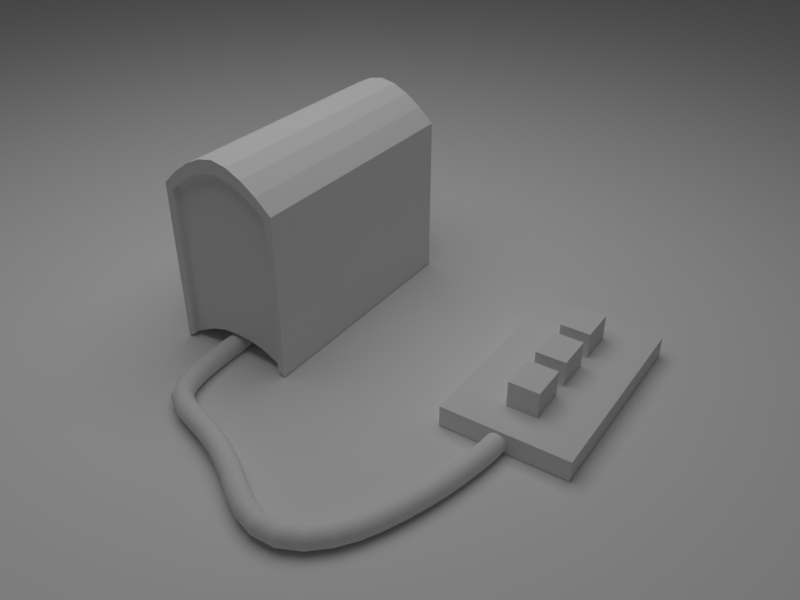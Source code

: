 # Source: dex.blend  (saved by Blender 2.78.0; exported with 4.5.12 LTS)
import bpy
from mathutils import Matrix  # noqa: F401  (used for matrix-valued properties, if any)

bpy.ops.wm.read_factory_settings(use_empty=True)
scene = bpy.context.scene
scene.name = 'Scene'

# ---- collections
col_collection_1 = bpy.data.collections.new('Collection 1'); scene.collection.children.link(col_collection_1)
col_collection_20 = bpy.data.collections.new('Collection 20'); scene.collection.children.link(col_collection_20)
col_collection_20.hide_render = True
col_collection_20.hide_viewport = True

# ---- materials (node trees are filled in below, after node groups)
mat_light = bpy.data.materials.new('Light')
mat_light.alpha_threshold = 0.0
mat_light.roughness = 0.5

# ---- material node trees
mat_light.use_nodes = True; mat_light.node_tree.nodes.clear()
_N = mat_light.node_tree.nodes; _L = mat_light.node_tree.links
n0 = _N.new('ShaderNodeOutputMaterial'); n0.name = 'Material Output'; n0.location = (300, 300)
n1 = _N.new('ShaderNodeEmission'); n1.name = 'Emission'; n1.location = (10, 300)
n1.inputs[0].default_value = (0.8, 0.8, 0.8, 1.0)
n1.inputs[1].default_value = 1.3
_L.new(n1.outputs[0], n0.inputs[0])
n0.is_active_output = True

# ---- world
world_world = bpy.data.worlds.new('World'); scene.world = world_world
world_world.color = (0.05088, 0.05088, 0.05088)
world_world.use_sun_shadow = False
world_world.sun_shadow_jitter_overblur = 0.0
world_world.cycles.sampling_method = 'MANUAL'

# ---- cameras
cam_camera_001 = bpy.data.cameras.new('Camera.001')
cam_camera_001.clip_end = 100.0
cam_camera_001.lens = 35.0
cam_camera_001.sensor_width = 32.0
cam_camera_001.sensor_height = 18.0
cam_camera_001.display_size = 2.0
cam_camera_001.dof.focus_distance = 0.0

# ---- meshes
me_cylinder = bpy.data.meshes.new('Cylinder')
me_cylinder.from_pydata([(-0.07609, 0.07609, 7.451e-09), (0.07609, 0.07609, 0.0), (-0.07609, 0.07462, -0.01484), (0.07609, 0.07462, -0.01484), (-0.07609, 0.07029, -0.02912), (0.07609, 0.07029, -0.02912), (-0.07609, 0.06326, -0.04227), (0.07609, 0.06326, -0.04227), (-0.07609, 0.0538, -0.0538), (0.07609, 0.0538, -0.0538), (-0.07609, 0.04227, -0.06326), (0.07609, 0.04227, -0.06326), (-0.07609, 0.02912, -0.07029), (0.07609, 0.02912, -0.07029), (-0.07609, 0.01484, -0.07462), (0.07609, 0.01484, -0.07462), (-0.07609, -1.87e-08, -0.07609), (0.07609, -1.87e-08, -0.07609), (-0.07609, -0.01484, -0.07462), (0.07609, -0.01484, -0.07462), (-0.07609, -0.02912, -0.07029), (0.07609, -0.02912, -0.07029), (-0.07609, -0.04227, -0.06326), (0.07609, -0.04227, -0.06326), (-0.07609, -0.0538, -0.0538), (0.07609, -0.0538, -0.0538), (-0.07609, -0.06326, -0.04227), (0.07609, -0.06326, -0.04227), (-0.07609, -0.07029, -0.02912), (0.07609, -0.07029, -0.02912), (-0.07609, -0.07462, -0.01484), (0.07609, -0.07462, -0.01484), (-0.07609, -0.07609, 2.98e-08), (0.07609, -0.07609, 2.235e-08), (-0.07609, -0.07462, 0.01484), (0.07609, -0.07462, 0.01484), (-0.07609, -0.07029, 0.02912), (0.07609, -0.07029, 0.02912), (-0.07609, -0.06326, 0.04227), (0.07609, -0.06326, 0.04227), (-0.07609, -0.0538, 0.0538), (0.07609, -0.0538, 0.0538), (-0.07609, -0.04227, 0.06326), (0.07609, -0.04227, 0.06326), (-0.07609, -0.02912, 0.07029), (0.07609, -0.02912, 0.07029), (-0.07609, -0.01484, 0.07462), (0.07609, -0.01484, 0.07462), (-0.07609, 4.902e-08, 0.07609), (0.07609, 4.902e-08, 0.07609), (-0.07609, 0.01484, 0.07462), (0.07609, 0.01484, 0.07462), (-0.07609, 0.02912, 0.07029), (0.07609, 0.02912, 0.07029), (-0.07609, 0.04227, 0.06326), (0.07609, 0.04227, 0.06326), (-0.07609, 0.0538, 0.0538), (0.07609, 0.0538, 0.0538), (-0.07609, 0.06326, 0.04227), (0.07609, 0.06326, 0.04227), (-0.07609, 0.07029, 0.02912), (0.07609, 0.07029, 0.02912), (-0.07609, 0.07462, 0.01484), (0.07609, 0.07462, 0.01484)], [], [(0, 1, 3, 2), (2, 3, 5, 4), (4, 5, 7, 6), (6, 7, 9, 8), (8, 9, 11, 10), (10, 11, 13, 12), (12, 13, 15, 14), (14, 15, 17, 16), (16, 17, 19, 18), (18, 19, 21, 20), (20, 21, 23, 22), (22, 23, 25, 24), (24, 25, 27, 26), (26, 27, 29, 28), (28, 29, 31, 30), (30, 31, 33, 32), (32, 33, 35, 34), (34, 35, 37, 36), (36, 37, 39, 38), (38, 39, 41, 40), (40, 41, 43, 42), (42, 43, 45, 44), (44, 45, 47, 46), (46, 47, 49, 48), (48, 49, 51, 50), (50, 51, 53, 52), (52, 53, 55, 54), (54, 55, 57, 56), (56, 57, 59, 58), (58, 59, 61, 60), (3, 1, 63, 61, 59, 57, 55, 53, 51, 49, 47, 45, 43, 41, 39, 37, 35, 33, 31, 29, 27, 25, 23, 21, 19, 17, 15, 13, 11, 9, 7, 5), (60, 61, 63, 62), (62, 63, 1, 0), (0, 2, 4, 6, 8, 10, 12, 14, 16, 18, 20, 22, 24, 26, 28, 30, 32, 34, 36, 38, 40, 42, 44, 46, 48, 50, 52, 54, 56, 58, 60, 62)])
me_cylinder.use_remesh_preserve_volume = False
me_cylinder.use_remesh_preserve_attributes = False
me_cylinder.use_mirror_vertex_groups = False
me_cylinder.update()
me_plane_001 = bpy.data.meshes.new('Plane.001')
me_plane_001.from_pydata([(-1.0, -1.0, 0.0), (1.0, -1.0, 0.0), (-1.0, 1.0, 0.0), (1.0, 1.0, 0.0)], [], [(0, 1, 3, 2)])
me_plane_001.materials.append(mat_light)
me_plane_001.use_remesh_preserve_volume = False
me_plane_001.use_remesh_preserve_attributes = False
me_plane_001.use_mirror_vertex_groups = False
me_plane_001.update()
me_plane = bpy.data.meshes.new('Plane')
me_plane.from_pydata([(-1.0, -1.0, 0.0), (1.0, -1.0, 0.0), (-1.0, 1.0, 0.0), (1.0, 1.0, 0.0)], [], [(0, 1, 3, 2)])
me_plane.polygons.foreach_set('use_smooth', [True] * 1)
me_plane.use_remesh_preserve_volume = False
me_plane.use_remesh_preserve_attributes = False
me_plane.use_mirror_vertex_groups = False
me_plane.update()
me_cube_002 = bpy.data.meshes.new('Cube.002')
me_cube_002.from_pydata([(-0.8, 1.694, 0.004898), (-0.8, 1.694, 0.1687), (-0.8, 2.659, 0.004898), (-0.8, 2.659, 0.1687), (0.8, 1.694, 0.004898), (0.8, 1.694, 0.1687), (0.8, 2.659, 0.004898), (0.8, 2.659, 0.1687), (0.6, 2.659, 0.004898), (0.2, 2.659, 0.004898), (-0.2, 2.659, 0.004898), (-0.6, 2.659, 0.004898), (-0.6, 2.659, 0.1687), (-0.2, 2.659, 0.1687), (0.2, 2.659, 0.1687), (0.6, 2.659, 0.1687), (-0.6, 1.694, 0.004898), (-0.2, 1.694, 0.004898), (0.2, 1.694, 0.004898), (0.6, 1.694, 0.004898), (0.6, 1.694, 0.1687), (0.2, 1.694, 0.1687), (-0.2, 1.694, 0.1687), (-0.6, 1.694, 0.1687), (-0.8, 2.337, 0.004898), (-0.8, 2.016, 0.004898), (-0.8, 2.016, 0.1687), (-0.8, 2.337, 0.1687), (0.8, 2.016, 0.004898), (0.8, 2.337, 0.004898), (0.8, 2.337, 0.1687), (0.8, 2.016, 0.1687), (0.6, 2.337, 0.1687), (0.6, 2.016, 0.1687), (0.2, 2.337, 0.1687), (0.2, 2.016, 0.1687), (-0.2, 2.337, 0.1687), (-0.2, 2.016, 0.1687), (-0.6, 2.337, 0.1687), (-0.6, 2.016, 0.1687), (-0.6, 2.337, 0.004898), (-0.6, 2.016, 0.004898), (-0.2, 2.337, 0.004898), (-0.2, 2.016, 0.004898), (0.2, 2.337, 0.004898), (0.2, 2.016, 0.004898), (0.6, 2.337, 0.004898), (0.6, 2.016, 0.004898), (-0.256, 2.292, 0.1687), (-0.256, 2.061, 0.1687), (-0.544, 2.292, 0.1687), (-0.544, 2.061, 0.1687), (0.144, 2.292, 0.1687), (0.144, 2.061, 0.1687), (-0.144, 2.292, 0.1687), (-0.144, 2.061, 0.1687), (0.544, 2.292, 0.1687), (0.544, 2.061, 0.1687), (0.256, 2.292, 0.1687), (0.256, 2.061, 0.1687), (-0.256, 2.292, 0.3726), (-0.256, 2.061, 0.3726), (-0.544, 2.292, 0.3726), (-0.544, 2.061, 0.3726), (0.144, 2.292, 0.3726), (0.144, 2.061, 0.3726), (-0.144, 2.292, 0.3726), (-0.144, 2.061, 0.3726), (0.544, 2.292, 0.3726), (0.544, 2.061, 0.3726), (0.256, 2.292, 0.3726), (0.256, 2.061, 0.3726)], [], [(24, 27, 3, 2), (8, 15, 7, 6), (28, 31, 5, 4), (16, 23, 1, 0), (47, 28, 4, 19), (39, 26, 1, 23), (31, 33, 20, 5), (33, 35, 21, 20), (35, 37, 22, 21), (37, 39, 23, 22), (25, 41, 16, 0), (41, 43, 17, 16), (43, 45, 18, 17), (45, 47, 19, 18), (4, 5, 20, 19), (19, 20, 21, 18), (18, 21, 22, 17), (17, 22, 23, 16), (2, 3, 12, 11), (11, 12, 13, 10), (10, 13, 14, 9), (9, 14, 15, 8), (9, 8, 46, 44), (44, 46, 47, 45), (10, 9, 44, 42), (42, 44, 45, 43), (11, 10, 42, 40), (40, 42, 43, 41), (2, 11, 40, 24), (24, 40, 41, 25), (13, 12, 38, 36), (36, 38, 50, 48), (14, 13, 36, 34), (36, 37, 55, 54), (15, 14, 34, 32), (35, 33, 57, 59), (7, 15, 32, 30), (30, 32, 33, 31), (12, 3, 27, 38), (38, 27, 26, 39), (8, 6, 29, 46), (46, 29, 28, 47), (6, 7, 30, 29), (29, 30, 31, 28), (0, 1, 26, 25), (25, 26, 27, 24), (58, 59, 71, 70), (38, 39, 51, 50), (37, 36, 48, 49), (39, 37, 49, 51), (52, 54, 66, 64), (37, 35, 53, 55), (35, 34, 52, 53), (34, 36, 54, 52), (51, 49, 61, 63), (34, 35, 59, 58), (33, 32, 56, 57), (32, 34, 58, 56), (60, 62, 63, 61), (64, 66, 67, 65), (68, 70, 71, 69), (49, 48, 60, 61), (55, 53, 65, 67), (56, 58, 70, 68), (50, 51, 63, 62), (53, 52, 64, 65), (59, 57, 69, 71), (48, 50, 62, 60), (54, 55, 67, 66), (57, 56, 68, 69)])
me_cube_002.use_remesh_preserve_volume = False
me_cube_002.use_remesh_preserve_attributes = False
me_cube_002.use_mirror_vertex_groups = False
me_cube_002.update()
me_cube_001 = bpy.data.meshes.new('Cube.001')
me_cube_001.from_pydata([(-0.9834, -0.484, -0.6061), (-0.9834, -0.484, 0.7031), (-0.9834, 0.484, -0.6061), (-0.9834, 0.484, 0.7031), (0.9834, -0.484, -0.6061), (0.9834, -0.484, 0.7031), (0.9834, 0.484, -0.6061), (0.9834, 0.484, 0.7031), (-0.9834, -0.363, 0.818), (-0.9834, -0.242, 0.9049), (-0.9834, -0.121, 0.9649), (-0.9834, 7.451e-09, 0.989), (-0.9834, 0.121, 0.9649), (-0.9834, 0.242, 0.9049), (-0.9834, 0.363, 0.818), (0.9834, 0.363, 0.818), (0.9834, 0.242, 0.9049), (0.9834, 0.121, 0.9649), (0.9834, -7.451e-09, 0.989), (0.9834, -0.121, 0.9649), (0.9834, -0.242, 0.9049), (0.9834, -0.363, 0.818), (-0.9834, -0.484, 0.6082), (-0.9834, 0.484, 0.6082), (0.9834, 0.484, 0.6082), (0.9834, -0.484, 0.6082), (0.9834, 0.363, 0.7196), (0.9834, 0.242, 0.8046), (0.9834, 0.121, 0.8626), (0.9834, -6.371e-09, 0.8854), (0.9834, -0.121, 0.8626), (0.9834, -0.242, 0.8046), (0.9834, -0.363, 0.7196), (-0.9834, -0.363, 0.7196), (-0.9834, -0.242, 0.8046), (-0.9834, -0.121, 0.8626), (-0.9834, 6.371e-09, 0.8854), (-0.9834, 0.121, 0.8626), (-0.9834, 0.242, 0.8046), (-0.9834, 0.363, 0.7196), (-0.9834, 0.4235, 0.7605), (0.9834, 0.4235, -0.5731), (-0.9834, 0.4235, -0.5731), (0.9834, 0.4235, 0.7605), (0.9834, 0.4235, 0.6639), (-0.9834, 0.4235, 0.6639), (-0.9834, -0.4235, -0.5731), (0.9834, -0.4235, 0.7605), (-0.9834, -0.4235, 0.7605), (0.9834, -0.4235, -0.5731), (-0.9834, -0.4235, 0.6639), (0.9834, -0.4235, 0.6639), (-0.9368, 0.363, -0.54), (-0.9368, 0.242, -0.48), (-0.9368, 0.121, -0.447), (-0.9368, -7.451e-09, -0.44), (-0.9368, -0.121, -0.447), (-0.9368, -0.242, -0.48), (-0.9368, -0.363, -0.54), (0.9368, -0.363, -0.54), (0.9368, -0.242, -0.48), (0.9368, -0.121, -0.447), (0.9368, 7.451e-09, -0.44), (0.9368, 0.121, -0.447), (0.9368, 0.242, -0.48), (0.9368, 0.363, -0.54), (0.9368, 0.363, 0.7196), (0.9368, 0.242, 0.8046), (0.9368, 0.121, 0.8626), (0.9368, -6.371e-09, 0.8854), (0.9368, -0.121, 0.8626), (0.9368, -0.242, 0.8046), (0.9368, -0.363, 0.7196), (-0.9368, -0.363, 0.7196), (-0.9368, -0.242, 0.8046), (-0.9368, -0.121, 0.8626), (-0.9368, 6.371e-09, 0.8854), (-0.9368, 0.121, 0.8626), (-0.9368, 0.242, 0.8046), (-0.9368, 0.363, 0.7196), (0.9368, 0.4235, -0.5731), (-0.9368, 0.4235, -0.5731), (0.9368, 0.4235, 0.6639), (-0.9368, 0.4235, 0.6639), (-0.9368, -0.4235, -0.5731), (0.9368, -0.4235, -0.5731), (-0.9368, -0.4235, 0.6639), (0.9368, -0.4235, 0.6639)], [], [(45, 40, 3, 23), (23, 3, 7, 24), (51, 47, 5, 25), (25, 5, 1, 22), (46, 49, 4, 0), (47, 48, 1, 5), (43, 40, 14, 15), (15, 14, 13, 16), (16, 13, 12, 17), (17, 12, 11, 18), (18, 11, 10, 19), (19, 10, 9, 20), (20, 9, 8, 21), (38, 39, 79, 78), (46, 50, 86, 84), (31, 32, 72, 71), (51, 49, 85, 87), (50, 33, 73, 86), (44, 43, 15, 26), (26, 15, 16, 27), (27, 16, 17, 28), (28, 17, 18, 29), (29, 18, 19, 30), (30, 19, 20, 31), (31, 20, 21, 32), (50, 48, 8, 33), (33, 8, 9, 34), (34, 9, 10, 35), (35, 10, 11, 36), (36, 11, 12, 37), (37, 12, 13, 38), (38, 13, 14, 39), (44, 26, 66, 82), (32, 51, 87, 72), (33, 34, 74, 73), (42, 41, 80, 81), (26, 27, 67, 66), (34, 35, 75, 74), (27, 28, 68, 67), (35, 36, 76, 75), (49, 46, 84, 85), (41, 44, 82, 80), (28, 29, 69, 68), (36, 37, 77, 76), (45, 42, 81, 83), (29, 30, 70, 69), (4, 25, 22, 0), (49, 51, 25, 4), (2, 23, 24, 6), (42, 45, 23, 2), (37, 38, 78, 77), (6, 24, 44, 41), (24, 7, 43, 44), (2, 6, 41, 42), (7, 3, 40, 43), (39, 14, 40, 45), (39, 45, 83, 79), (0, 22, 50, 46), (22, 1, 48, 50), (21, 8, 48, 47), (30, 31, 71, 70), (32, 21, 47, 51), (81, 80, 65, 52), (52, 65, 64, 53), (53, 64, 63, 54), (54, 63, 62, 55), (55, 62, 61, 56), (56, 61, 60, 57), (57, 60, 59, 58), (53, 78, 79, 52), (54, 77, 78, 53), (55, 76, 77, 54), (56, 75, 76, 55), (57, 74, 75, 56), (58, 73, 74, 57), (84, 86, 73, 58), (60, 71, 72, 59), (61, 70, 71, 60), (62, 69, 70, 61), (63, 68, 69, 62), (64, 67, 68, 63), (65, 66, 67, 64), (80, 82, 66, 65), (52, 79, 83, 81), (59, 72, 87, 85), (58, 59, 85, 84)])
me_cube_001.use_remesh_preserve_volume = False
me_cube_001.use_remesh_preserve_attributes = False
me_cube_001.use_mirror_vertex_groups = False
me_cube_001.update()
me_cylinder_001 = bpy.data.meshes.new('Cylinder.001')
me_cylinder_001.from_pydata([(-0.07609, 0.07609, 7.451e-09), (0.07609, 0.07609, 0.0), (-0.07609, 0.07462, -0.01484), (0.07609, 0.07462, -0.01484), (-0.07609, 0.07029, -0.02912), (0.07609, 0.07029, -0.02912), (-0.07609, 0.06326, -0.04227), (0.07609, 0.06326, -0.04227), (-0.07609, 0.0538, -0.0538), (0.07609, 0.0538, -0.0538), (-0.07609, 0.04227, -0.06326), (0.07609, 0.04227, -0.06326), (-0.07609, 0.02912, -0.07029), (0.07609, 0.02912, -0.07029), (-0.07609, 0.01484, -0.07462), (0.07609, 0.01484, -0.07462), (-0.07609, -1.87e-08, -0.07609), (0.07609, -1.87e-08, -0.07609), (-0.07609, -0.01484, -0.07462), (0.07609, -0.01484, -0.07462), (-0.07609, -0.02912, -0.07029), (0.07609, -0.02912, -0.07029), (-0.07609, -0.04227, -0.06326), (0.07609, -0.04227, -0.06326), (-0.07609, -0.0538, -0.0538), (0.07609, -0.0538, -0.0538), (-0.07609, -0.06326, -0.04227), (0.07609, -0.06326, -0.04227), (-0.07609, -0.07029, -0.02912), (0.07609, -0.07029, -0.02912), (-0.07609, -0.07462, -0.01484), (0.07609, -0.07462, -0.01484), (-0.07609, -0.07609, 2.98e-08), (0.07609, -0.07609, 2.235e-08), (-0.07609, -0.07462, 0.01484), (0.07609, -0.07462, 0.01484), (-0.07609, -0.07029, 0.02912), (0.07609, -0.07029, 0.02912), (-0.07609, -0.06326, 0.04227), (0.07609, -0.06326, 0.04227), (-0.07609, -0.0538, 0.0538), (0.07609, -0.0538, 0.0538), (-0.07609, -0.04227, 0.06326), (0.07609, -0.04227, 0.06326), (-0.07609, -0.02912, 0.07029), (0.07609, -0.02912, 0.07029), (-0.07609, -0.01484, 0.07462), (0.07609, -0.01484, 0.07462), (-0.07609, 4.902e-08, 0.07609), (0.07609, 4.902e-08, 0.07609), (-0.07609, 0.01484, 0.07462), (0.07609, 0.01484, 0.07462), (-0.07609, 0.02912, 0.07029), (0.07609, 0.02912, 0.07029), (-0.07609, 0.04227, 0.06326), (0.07609, 0.04227, 0.06326), (-0.07609, 0.0538, 0.0538), (0.07609, 0.0538, 0.0538), (-0.07609, 0.06326, 0.04227), (0.07609, 0.06326, 0.04227), (-0.07609, 0.07029, 0.02912), (0.07609, 0.07029, 0.02912), (-0.07609, 0.07462, 0.01484), (0.07609, 0.07462, 0.01484)], [], [(0, 1, 3, 2), (2, 3, 5, 4), (4, 5, 7, 6), (6, 7, 9, 8), (8, 9, 11, 10), (10, 11, 13, 12), (12, 13, 15, 14), (14, 15, 17, 16), (16, 17, 19, 18), (18, 19, 21, 20), (20, 21, 23, 22), (22, 23, 25, 24), (24, 25, 27, 26), (26, 27, 29, 28), (28, 29, 31, 30), (30, 31, 33, 32), (32, 33, 35, 34), (34, 35, 37, 36), (36, 37, 39, 38), (38, 39, 41, 40), (40, 41, 43, 42), (42, 43, 45, 44), (44, 45, 47, 46), (46, 47, 49, 48), (48, 49, 51, 50), (50, 51, 53, 52), (52, 53, 55, 54), (54, 55, 57, 56), (56, 57, 59, 58), (58, 59, 61, 60), (3, 1, 63, 61, 59, 57, 55, 53, 51, 49, 47, 45, 43, 41, 39, 37, 35, 33, 31, 29, 27, 25, 23, 21, 19, 17, 15, 13, 11, 9, 7, 5), (60, 61, 63, 62), (62, 63, 1, 0), (0, 2, 4, 6, 8, 10, 12, 14, 16, 18, 20, 22, 24, 26, 28, 30, 32, 34, 36, 38, 40, 42, 44, 46, 48, 50, 52, 54, 56, 58, 60, 62)])
me_cylinder_001.use_remesh_preserve_volume = False
me_cylinder_001.use_remesh_preserve_attributes = False
me_cylinder_001.use_mirror_vertex_groups = False
me_cylinder_001.update()

# ---- curves / text
cu_beziercurve = bpy.data.curves.new('BezierCurve', 'CURVE')
cu_beziercurve.dimensions = '3D'
_sp = cu_beziercurve.splines.new('BEZIER'); _sp.bezier_points.add(2)
_sp.bezier_points.foreach_set('co', [-1.112, -0.477, -0.2792, 0.1659, 0.6338, -0.2365, -1.153, 1.704, -0.2617])
_sp.bezier_points.foreach_set('handle_left', [-1.819, -0.4821, -0.2964, -0.4757, -0.2121, -0.215, -0.95, 1.709, -0.2597])
_sp.bezier_points.foreach_set('handle_right', [0.1449, -0.4679, -0.2486, 0.7701, 1.43, -0.2568, -1.434, 1.698, -0.2646])
for _p, _l, _r in zip(_sp.bezier_points, ['ALIGNED', 'ALIGNED', 'ALIGNED'], ['ALIGNED', 'ALIGNED', 'ALIGNED']): _p.handle_left_type = _l; _p.handle_right_type = _r
_sp.order_u = 0
_sp.order_v = 0
cu_beziercurve.use_path = True
cu_beziercurve.use_path_clamp = True
cu_beziercurve.bevel_resolution = 0
cu_beziercurve.fill_mode = 'HALF'
cu_beziercurve_001 = bpy.data.curves.new('BezierCurve.001', 'CURVE')
cu_beziercurve_001.dimensions = '3D'
_sp = cu_beziercurve_001.splines.new('BEZIER'); _sp.bezier_points.add(2)
_sp.bezier_points.foreach_set('co', [-1.112, -0.477, -0.2792, 0.1659, 0.6338, -0.2365, -1.153, 1.704, -0.2617])
_sp.bezier_points.foreach_set('handle_left', [-1.819, -0.4821, -0.2964, -0.4757, -0.2121, -0.215, -0.95, 1.709, -0.2597])
_sp.bezier_points.foreach_set('handle_right', [0.1449, -0.4679, -0.2486, 0.7701, 1.43, -0.2568, -1.434, 1.698, -0.2646])
for _p, _l, _r in zip(_sp.bezier_points, ['ALIGNED', 'ALIGNED', 'ALIGNED'], ['ALIGNED', 'ALIGNED', 'ALIGNED']): _p.handle_left_type = _l; _p.handle_right_type = _r
_sp.order_u = 0
_sp.order_v = 0
cu_beziercurve_001.use_path = True
cu_beziercurve_001.use_path_clamp = True
cu_beziercurve_001.bevel_resolution = 0
cu_beziercurve_001.fill_mode = 'HALF'

# ---- objects
ob_beziercurve = bpy.data.objects.new('BezierCurve', cu_beziercurve)
ob_cylinder = bpy.data.objects.new('Cylinder', me_cylinder)
ob_plane_001 = bpy.data.objects.new('Plane.001', me_plane_001)
ob_plane = bpy.data.objects.new('Plane', me_plane)
ob_camera = bpy.data.objects.new('Camera', cam_camera_001)
ob_cube_001 = bpy.data.objects.new('Cube.001', me_cube_002)
ob_cube = bpy.data.objects.new('Cube', me_cube_001)
ob_beziercurve_001 = bpy.data.objects.new('BezierCurve.001', cu_beziercurve_001)
ob_cylinder_001 = bpy.data.objects.new('Cylinder.001', me_cylinder_001)

# ---- transforms, parenting, visibility, modifiers, constraints
ob_beziercurve.location = (1.932, 0.4327, 0.3353)
ob_beziercurve.lineart.crease_threshold = 0.0
ob_cylinder.location = (1.932, 0.4327, 0.3353)
ob_cylinder.lineart.crease_threshold = 0.0
_m = ob_cylinder.modifiers.new('Array', 'ARRAY')
_m.fit_type = 'FIT_CURVE'
_m.count = 16
_m.curve = ob_beziercurve
_m.constant_offset_displace = (0.0, 0.0, 0.0)
_m.use_merge_vertices = True
_m.merge_threshold = 0.0
_m = ob_cylinder.modifiers.new('Curve', 'CURVE')
_m.object = ob_beziercurve
ob_plane_001.location = (0.0, 0.0, 6.493)
ob_plane_001.scale = (3.522, 3.522, 3.522)
ob_plane_001.lineart.crease_threshold = 0.0
ob_plane.location = (-2.093, -1.181, 0.0)
ob_plane.rotation_euler = (0.0, -0.0, -0.9733)
ob_plane.scale = (7.866, 7.866, 7.866)
ob_plane.lineart.crease_threshold = 0.0
ob_camera.location = (4.706, 4.002, 3.967)
ob_camera.rotation_euler = (0.994, 2.918e-07, 2.163)
ob_camera.scale = (1.0, 1.0, 1.0)
ob_camera.hide_viewport = True
ob_camera.lineart.crease_threshold = 0.0
ob_cube_001.location = (0.0, 0.0, 0.0)
ob_cube_001.lineart.crease_threshold = 0.0
ob_cube.location = (0.0, 0.0, 0.6119)
ob_cube.lineart.crease_threshold = 0.0
ob_beziercurve_001.location = (1.932, 0.4327, 0.3353)
ob_beziercurve_001.lineart.crease_threshold = 0.0
ob_cylinder_001.location = (1.932, 0.4327, 0.3353)
ob_cylinder_001.lineart.crease_threshold = 0.0
_m = ob_cylinder_001.modifiers.new('Array', 'ARRAY')
_m.fit_type = 'FIT_CURVE'
_m.count = 16
_m.curve = ob_beziercurve_001
_m.constant_offset_displace = (0.0, 0.0, 0.0)
_m = ob_cylinder_001.modifiers.new('Curve', 'CURVE')
_m.object = ob_beziercurve_001

# ---- collection membership
col_collection_1.objects.link(ob_beziercurve)
col_collection_1.objects.link(ob_cylinder)
col_collection_1.objects.link(ob_plane_001)
col_collection_1.objects.link(ob_plane)
col_collection_1.objects.link(ob_camera)
col_collection_1.objects.link(ob_cube_001)
col_collection_1.objects.link(ob_cube)
col_collection_20.objects.link(ob_beziercurve_001)
col_collection_20.objects.link(ob_cylinder_001)

# ---- scene / render settings (as saved in the file)
scene.camera = ob_camera
scene.frame_start = 1; scene.frame_end = 250; scene.frame_set(0)
scene.render.engine = 'CYCLES'
scene.render.resolution_x = 800
scene.render.resolution_y = 600
scene.render.dither_intensity = 0.0
scene.render.use_freestyle = True
scene.cycles.use_denoising = False
scene.cycles.samples = 128
scene.cycles.sampling_pattern = 'TABULATED_SOBOL'
scene.cycles.light_sampling_threshold = 0.0
scene.cycles.use_adaptive_sampling = False
scene.cycles.use_light_tree = False
scene.cycles.blur_glossy = 0.0
scene.cycles.sample_clamp_indirect = 0.0
scene.view_settings.view_transform = 'Standard'
bpy.context.view_layer.update()

